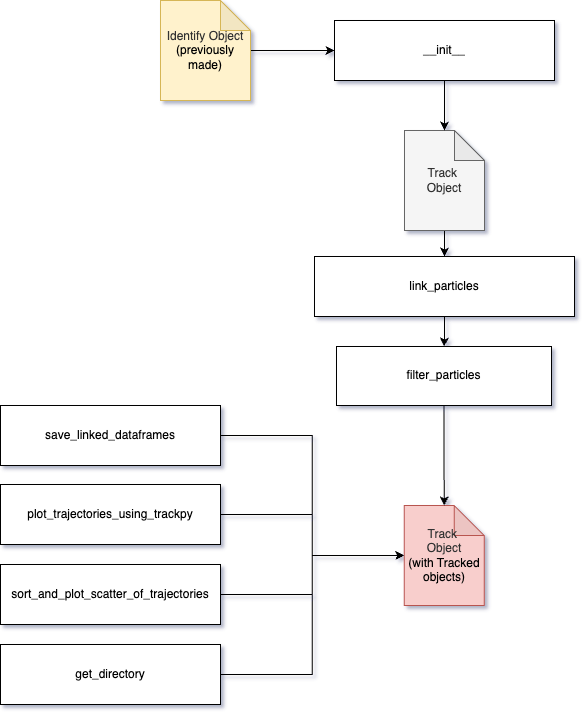

The diagram above was exported from draw.io. Its source (the exported page's mxGraphModel, read from the mxfile embedded in the PNG):
<mxGraphModel dx="1553" dy="983" grid="1" gridSize="10" guides="1" tooltips="1" connect="1" arrows="1" fold="1" page="1" pageScale="1" pageWidth="850" pageHeight="1100" math="0" shadow="0">
  <root>
    <mxCell id="0" />
    <mxCell id="1" parent="0" />
    <mxCell id="ToZn9Ns7UTrErCQXNfnG-1" value="__init__" style="rounded=0;whiteSpace=wrap;html=1;" parent="1" vertex="1">
      <mxGeometry x="443" y="80" width="220" height="60" as="geometry" />
    </mxCell>
    <mxCell id="gqzKfvumBN-k6zSWEGf8-8" value="" style="edgeStyle=orthogonalEdgeStyle;rounded=0;orthogonalLoop=1;jettySize=auto;html=1;" parent="1" source="ToZn9Ns7UTrErCQXNfnG-6" target="gqzKfvumBN-k6zSWEGf8-7" edge="1">
      <mxGeometry relative="1" as="geometry" />
    </mxCell>
    <mxCell id="ToZn9Ns7UTrErCQXNfnG-6" value="link_particles" style="rounded=0;whiteSpace=wrap;html=1;" parent="1" vertex="1">
      <mxGeometry x="423" y="316" width="260" height="60" as="geometry" />
    </mxCell>
    <mxCell id="ToZn9Ns7UTrErCQXNfnG-21" style="edgeStyle=orthogonalEdgeStyle;rounded=0;orthogonalLoop=1;jettySize=auto;html=1;entryX=0;entryY=0.5;entryDx=0;entryDy=0;entryPerimeter=0;" parent="1" source="ToZn9Ns7UTrErCQXNfnG-10" target="ToZn9Ns7UTrErCQXNfnG-32" edge="1">
      <mxGeometry relative="1" as="geometry">
        <mxPoint x="379" y="387" as="targetPoint" />
      </mxGeometry>
    </mxCell>
    <mxCell id="ToZn9Ns7UTrErCQXNfnG-10" value="save_linked_dataframes" style="rounded=0;whiteSpace=wrap;html=1;" parent="1" vertex="1">
      <mxGeometry x="109" y="465" width="220" height="60" as="geometry" />
    </mxCell>
    <mxCell id="ToZn9Ns7UTrErCQXNfnG-38" style="edgeStyle=orthogonalEdgeStyle;rounded=0;orthogonalLoop=1;jettySize=auto;html=1;" parent="1" source="ToZn9Ns7UTrErCQXNfnG-13" target="ToZn9Ns7UTrErCQXNfnG-32" edge="1">
      <mxGeometry relative="1" as="geometry" />
    </mxCell>
    <mxCell id="ToZn9Ns7UTrErCQXNfnG-13" value="plot_trajectories_using_trackpy" style="rounded=0;whiteSpace=wrap;html=1;" parent="1" vertex="1">
      <mxGeometry x="109" y="544" width="220" height="60" as="geometry" />
    </mxCell>
    <mxCell id="ToZn9Ns7UTrErCQXNfnG-39" style="edgeStyle=orthogonalEdgeStyle;rounded=0;orthogonalLoop=1;jettySize=auto;html=1;" parent="1" source="ToZn9Ns7UTrErCQXNfnG-15" target="ToZn9Ns7UTrErCQXNfnG-32" edge="1">
      <mxGeometry relative="1" as="geometry" />
    </mxCell>
    <mxCell id="ToZn9Ns7UTrErCQXNfnG-15" value="sort_and_plot_scatter_of_trajectories" style="rounded=0;whiteSpace=wrap;html=1;" parent="1" vertex="1">
      <mxGeometry x="109" y="624" width="220" height="60" as="geometry" />
    </mxCell>
    <mxCell id="ToZn9Ns7UTrErCQXNfnG-17" value="get_directory" style="rounded=0;whiteSpace=wrap;html=1;" parent="1" vertex="1">
      <mxGeometry x="109" y="704" width="220" height="60" as="geometry" />
    </mxCell>
    <mxCell id="ToZn9Ns7UTrErCQXNfnG-32" value="&lt;div&gt;&lt;span style=&quot;color: rgb(51, 51, 51);&quot;&gt;Track&amp;nbsp;&lt;/span&gt;&lt;div style=&quot;color: rgb(51, 51, 51);&quot;&gt;Object&lt;/div&gt;(with Tracked objects)&lt;/div&gt;" style="shape=note;whiteSpace=wrap;html=1;backgroundOutline=1;darkOpacity=0.05;fillColor=#f8cecc;strokeColor=#b85450;" parent="1" vertex="1">
      <mxGeometry x="512.75" y="565" width="80" height="100" as="geometry" />
    </mxCell>
    <mxCell id="gqzKfvumBN-k6zSWEGf8-6" style="edgeStyle=orthogonalEdgeStyle;rounded=0;orthogonalLoop=1;jettySize=auto;html=1;" parent="1" source="ToZn9Ns7UTrErCQXNfnG-33" target="ToZn9Ns7UTrErCQXNfnG-6" edge="1">
      <mxGeometry relative="1" as="geometry" />
    </mxCell>
    <mxCell id="ToZn9Ns7UTrErCQXNfnG-33" value="Track&amp;nbsp;&lt;div&gt;Object&lt;/div&gt;" style="shape=note;whiteSpace=wrap;html=1;backgroundOutline=1;darkOpacity=0.05;fillColor=#f5f5f5;fontColor=#333333;strokeColor=#666666;" parent="1" vertex="1">
      <mxGeometry x="513" y="190" width="80" height="100" as="geometry" />
    </mxCell>
    <mxCell id="ToZn9Ns7UTrErCQXNfnG-34" style="edgeStyle=orthogonalEdgeStyle;rounded=0;orthogonalLoop=1;jettySize=auto;html=1;entryX=0.5;entryY=0;entryDx=0;entryDy=0;entryPerimeter=0;" parent="1" source="ToZn9Ns7UTrErCQXNfnG-1" target="ToZn9Ns7UTrErCQXNfnG-33" edge="1">
      <mxGeometry relative="1" as="geometry" />
    </mxCell>
    <mxCell id="gqzKfvumBN-k6zSWEGf8-2" style="edgeStyle=orthogonalEdgeStyle;rounded=0;orthogonalLoop=1;jettySize=auto;html=1;" parent="1" source="gqzKfvumBN-k6zSWEGf8-1" target="ToZn9Ns7UTrErCQXNfnG-1" edge="1">
      <mxGeometry relative="1" as="geometry" />
    </mxCell>
    <mxCell id="gqzKfvumBN-k6zSWEGf8-1" value="&lt;span style=&quot;color: rgb(51, 51, 51);&quot;&gt;Identify&amp;nbsp;&lt;/span&gt;&lt;span style=&quot;color: rgb(51, 51, 51); background-color: initial;&quot;&gt;Object&lt;/span&gt;&lt;div&gt;(previously made)&lt;br&gt;&lt;/div&gt;" style="shape=note;whiteSpace=wrap;html=1;backgroundOutline=1;darkOpacity=0.05;fillColor=#fff2cc;strokeColor=#d6b656;" parent="1" vertex="1">
      <mxGeometry x="269" y="60" width="90" height="100" as="geometry" />
    </mxCell>
    <mxCell id="byytlJ4sXosmxsU_wLG2-1" style="edgeStyle=orthogonalEdgeStyle;rounded=0;orthogonalLoop=1;jettySize=auto;html=1;" edge="1" parent="1" source="gqzKfvumBN-k6zSWEGf8-7" target="ToZn9Ns7UTrErCQXNfnG-32">
      <mxGeometry relative="1" as="geometry" />
    </mxCell>
    <mxCell id="gqzKfvumBN-k6zSWEGf8-7" value="filter_particles" style="whiteSpace=wrap;html=1;rounded=0;" parent="1" vertex="1">
      <mxGeometry x="445" y="406" width="215" height="59" as="geometry" />
    </mxCell>
    <mxCell id="gqzKfvumBN-k6zSWEGf8-14" style="edgeStyle=orthogonalEdgeStyle;rounded=0;orthogonalLoop=1;jettySize=auto;html=1;entryX=0;entryY=0.5;entryDx=0;entryDy=0;entryPerimeter=0;" parent="1" source="ToZn9Ns7UTrErCQXNfnG-17" target="ToZn9Ns7UTrErCQXNfnG-32" edge="1">
      <mxGeometry relative="1" as="geometry" />
    </mxCell>
  </root>
</mxGraphModel>